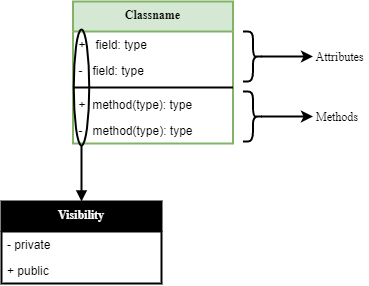

The diagram above was exported from draw.io. Its source (the exported page's mxGraphModel, read from the mxfile embedded in the PNG):
<mxGraphModel dx="1422" dy="855" grid="1" gridSize="10" guides="1" tooltips="1" connect="1" arrows="1" fold="1" page="1" pageScale="1" pageWidth="850" pageHeight="1100" math="0" shadow="0">
  <root>
    <mxCell id="0" />
    <mxCell id="1" parent="0" />
    <mxCell id="2" value="Classname" style="swimlane;fontStyle=1;align=center;verticalAlign=top;childLayout=stackLayout;horizontal=1;startSize=30;horizontalStack=0;resizeParent=1;resizeParentMax=0;resizeLast=0;collapsible=1;marginBottom=0;fontFamily=consales;fillColor=#d5e8d4;strokeColor=#82b366;strokeWidth=2;" vertex="1" parent="1">
      <mxGeometry x="111.47999999999999" y="40" width="160" height="142" as="geometry" />
    </mxCell>
    <mxCell id="3" value="+   field: type" style="text;strokeColor=none;fillColor=none;align=left;verticalAlign=top;spacingLeft=4;spacingRight=4;overflow=hidden;rotatable=0;points=[[0,0.5],[1,0.5]];portConstraint=eastwest;strokeWidth=2;" vertex="1" parent="2">
      <mxGeometry y="30" width="160" height="26" as="geometry" />
    </mxCell>
    <mxCell id="4" value="-   field: type" style="text;strokeColor=none;fillColor=none;align=left;verticalAlign=top;spacingLeft=4;spacingRight=4;overflow=hidden;rotatable=0;points=[[0,0.5],[1,0.5]];portConstraint=eastwest;strokeWidth=2;" vertex="1" parent="2">
      <mxGeometry y="56" width="160" height="26" as="geometry" />
    </mxCell>
    <mxCell id="5" value="" style="line;strokeWidth=2;fillColor=none;align=left;verticalAlign=middle;spacingTop=-1;spacingLeft=3;spacingRight=3;rotatable=0;labelPosition=right;points=[];portConstraint=eastwest;" vertex="1" parent="2">
      <mxGeometry y="82" width="160" height="8" as="geometry" />
    </mxCell>
    <mxCell id="6" value="+  method(type): type" style="text;strokeColor=none;fillColor=none;align=left;verticalAlign=top;spacingLeft=4;spacingRight=4;overflow=hidden;rotatable=0;points=[[0,0.5],[1,0.5]];portConstraint=eastwest;strokeWidth=2;" vertex="1" parent="2">
      <mxGeometry y="90" width="160" height="26" as="geometry" />
    </mxCell>
    <mxCell id="7" value="-   method(type): type" style="text;strokeColor=none;fillColor=none;align=left;verticalAlign=top;spacingLeft=4;spacingRight=4;overflow=hidden;rotatable=0;points=[[0,0.5],[1,0.5]];portConstraint=eastwest;strokeWidth=2;" vertex="1" parent="2">
      <mxGeometry y="116" width="160" height="26" as="geometry" />
    </mxCell>
    <mxCell id="8" value="" style="endArrow=classic;html=1;fontFamily=consales;exitX=0.1;exitY=0.5;exitDx=0;exitDy=0;exitPerimeter=0;strokeWidth=2;" edge="1" source="12" target="10" parent="1">
      <mxGeometry width="50" height="50" relative="1" as="geometry">
        <mxPoint x="341.48" y="90" as="sourcePoint" />
        <mxPoint x="431.48" y="90" as="targetPoint" />
      </mxGeometry>
    </mxCell>
    <mxCell id="9" value="" style="endArrow=classic;html=1;fontFamily=consales;exitX=0.1;exitY=0.5;exitDx=0;exitDy=0;exitPerimeter=0;strokeWidth=2;" edge="1" source="13" target="11" parent="1">
      <mxGeometry width="50" height="50" relative="1" as="geometry">
        <mxPoint x="341.48" y="150" as="sourcePoint" />
        <mxPoint x="431.48" y="147.52" as="targetPoint" />
      </mxGeometry>
    </mxCell>
    <mxCell id="10" value="Attributes" style="text;html=1;strokeColor=none;fillColor=none;align=center;verticalAlign=middle;whiteSpace=wrap;rounded=0;fontFamily=consales;strokeWidth=2;" vertex="1" parent="1">
      <mxGeometry x="351.48" y="85" width="55" height="20" as="geometry" />
    </mxCell>
    <mxCell id="11" value="Methods" style="text;html=1;strokeColor=none;fillColor=none;align=center;verticalAlign=middle;whiteSpace=wrap;rounded=0;fontFamily=consales;strokeWidth=2;" vertex="1" parent="1">
      <mxGeometry x="351.48" y="145" width="50" height="20" as="geometry" />
    </mxCell>
    <mxCell id="12" value="" style="shape=curlyBracket;whiteSpace=wrap;html=1;rounded=1;fontFamily=consales;align=left;size=0.5;rotation=-180;strokeWidth=2;" vertex="1" parent="1">
      <mxGeometry x="281.48" y="70" width="20" height="50" as="geometry" />
    </mxCell>
    <mxCell id="13" value="" style="shape=curlyBracket;whiteSpace=wrap;html=1;rounded=1;fontFamily=consales;align=left;rotation=-180;strokeWidth=2;" vertex="1" parent="1">
      <mxGeometry x="281.48" y="130" width="20" height="50" as="geometry" />
    </mxCell>
    <mxCell id="14" value="Visibility" style="swimlane;fontStyle=1;align=center;verticalAlign=top;childLayout=stackLayout;horizontal=1;startSize=30;horizontalStack=0;resizeParent=1;resizeParentMax=0;resizeLast=0;collapsible=1;marginBottom=0;fontFamily=consales;fillColor=#000000;fontColor=#FFFFFF;strokeWidth=2;" vertex="1" parent="1">
      <mxGeometry x="40" y="240" width="160" height="82" as="geometry" />
    </mxCell>
    <mxCell id="15" value="- private" style="text;strokeColor=none;fillColor=none;align=left;verticalAlign=top;spacingLeft=4;spacingRight=4;overflow=hidden;rotatable=0;points=[[0,0.5],[1,0.5]];portConstraint=eastwest;strokeWidth=2;" vertex="1" parent="14">
      <mxGeometry y="30" width="160" height="26" as="geometry" />
    </mxCell>
    <mxCell id="16" value="+ public" style="text;strokeColor=none;fillColor=none;align=left;verticalAlign=top;spacingLeft=4;spacingRight=4;overflow=hidden;rotatable=0;points=[[0,0.5],[1,0.5]];portConstraint=eastwest;strokeWidth=2;" vertex="1" parent="14">
      <mxGeometry y="56" width="160" height="26" as="geometry" />
    </mxCell>
    <mxCell id="17" style="edgeStyle=orthogonalEdgeStyle;rounded=0;orthogonalLoop=1;jettySize=auto;html=1;endArrow=block;endFill=1;fontFamily=consales;entryX=0.5;entryY=0;entryDx=0;entryDy=0;strokeWidth=2;" edge="1" source="18" target="14" parent="1">
      <mxGeometry relative="1" as="geometry">
        <Array as="points">
          <mxPoint x="120.47999999999999" y="210" />
          <mxPoint x="120.47999999999999" y="210" />
          <mxPoint x="120.47999999999999" y="240" />
        </Array>
      </mxGeometry>
    </mxCell>
    <mxCell id="18" value="" style="ellipse;whiteSpace=wrap;html=1;fillColor=none;fontFamily=consales;align=left;rotation=90;strokeWidth=2;" vertex="1" parent="1">
      <mxGeometry x="62.11" y="118.28" width="115.78" height="15.47" as="geometry" />
    </mxCell>
  </root>
</mxGraphModel>